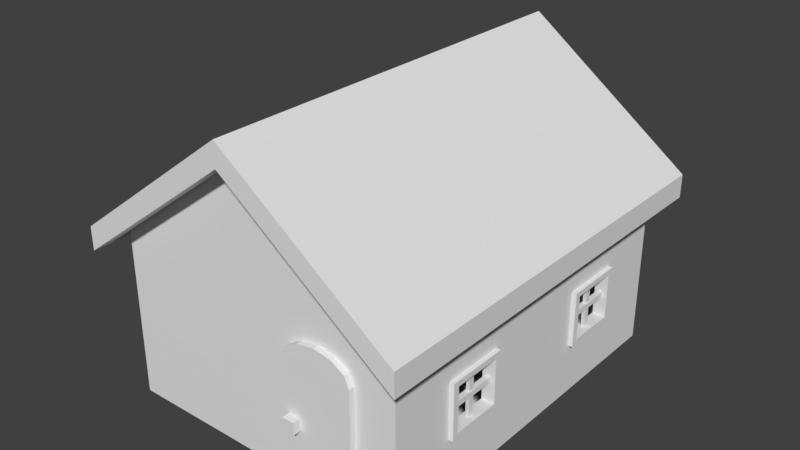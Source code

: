 # Source: School.blend  (saved by Blender 2.79.0; exported with 4.5.12 LTS)
import bpy
from mathutils import Matrix  # noqa: F401  (used for matrix-valued properties, if any)

bpy.ops.wm.read_factory_settings(use_empty=True)
scene = bpy.context.scene
scene.name = 'Scene'

# ---- collections
col_collection_1 = bpy.data.collections.new('Collection 1'); scene.collection.children.link(col_collection_1)
col_collection_2 = bpy.data.collections.new('Collection 2'); scene.collection.children.link(col_collection_2)
col_collection_11 = bpy.data.collections.new('Collection 11'); scene.collection.children.link(col_collection_11)

# ---- node groups
ng_auto_smooth = bpy.data.node_groups.new('Auto Smooth', 'GeometryNodeTree')
_s = ng_auto_smooth.interface.new_socket(name='Geometry', in_out='OUTPUT', socket_type='NodeSocketGeometry')
_s = ng_auto_smooth.interface.new_socket(name='Geometry', in_out='INPUT', socket_type='NodeSocketGeometry')
_s = ng_auto_smooth.interface.new_socket(name='Angle', in_out='INPUT', socket_type='NodeSocketFloat')
_s.subtype = 'ANGLE'
_s.min_value = 0.0
_s.max_value = 3.142
ng_auto_smooth.is_modifier = True
_N = ng_auto_smooth.nodes; _L = ng_auto_smooth.links
n0 = _N.new('NodeGroupOutput'); n0.name = 'Group Output'; n0.location = (480, -100)
n1 = _N.new('NodeGroupInput'); n1.name = 'Group Input'; n1.location = (-420, -300)
n2 = _N.new('NodeGroupInput'); n2.name = 'Group Input.001'; n2.location = (-60, -100)
n3 = _N.new('GeometryNodeSetShadeSmooth'); n3.name = 'Set Shade Smooth'; n3.location = (120, -100)
n3.domain = 'EDGE'
n4 = _N.new('GeometryNodeSetShadeSmooth'); n4.name = 'Set Shade Smooth.001'; n4.location = (300, -100)
n5 = _N.new('GeometryNodeInputMeshEdgeAngle'); n5.name = 'Edge Angle'; n5.location = (-420, -220)
n6 = _N.new('GeometryNodeInputEdgeSmooth'); n6.name = 'Is Edge Smooth'; n6.location = (-60, -160)
n7 = _N.new('GeometryNodeInputShadeSmooth'); n7.name = 'Is Face Smooth'; n7.location = (-240, -340)
n8 = _N.new('FunctionNodeBooleanMath'); n8.name = 'Boolean Math'; n8.location = (-60, -220)
n9 = _N.new('FunctionNodeCompare'); n9.name = 'Compare'; n9.location = (-240, -180)
n9.operation = 'LESS_EQUAL'
_L.new(n5.outputs[0], n9.inputs[0])
_L.new(n4.outputs[0], n0.inputs[0])
_L.new(n1.outputs[1], n9.inputs[1])
_L.new(n9.outputs[0], n8.inputs[0])
_L.new(n7.outputs[0], n8.inputs[1])
_L.new(n2.outputs[0], n3.inputs[0])
_L.new(n6.outputs[0], n3.inputs[1])
_L.new(n3.outputs[0], n4.inputs[0])
_L.new(n8.outputs[0], n3.inputs[2])
n0.is_active_output = True

# ---- world
world_world = bpy.data.worlds.new('World'); scene.world = world_world
world_world.color = (0.05088, 0.05088, 0.05088)
world_world.use_sun_shadow = False
world_world.sun_shadow_jitter_overblur = 0.0
world_world.cycles.sampling_method = 'MANUAL'

# ---- meshes
me_cube_001 = bpy.data.meshes.new('Cube.001')
me_cube_001.from_pydata([(1.075, 0.4033, 0.7562), (1.075, 0.8376, 0.7562), (1.075, 0.4033, 0.3641), (1.075, 0.8376, 0.3641), (0.9833, 0.4033, 0.7562), (0.9833, 0.8376, 0.7562), (0.9833, 0.4033, 0.3641), (0.9833, 0.8376, 0.3641), (1.075, 0.4459, 0.7178), (1.075, 0.795, 0.7178), (1.075, 0.4459, 0.4025), (1.075, 0.795, 0.4025), (0.9833, 0.4459, 0.7178), (0.9833, 0.795, 0.7178), (0.9833, 0.4459, 0.4025), (0.9833, 0.795, 0.4025), (-1.075, -0.4033, 0.7562), (-1.075, -0.8376, 0.7562), (-1.075, -0.4033, 0.3641), (-1.075, -0.8376, 0.3641), (-0.9833, -0.4033, 0.7562), (-0.9833, -0.8376, 0.7562), (-0.9833, -0.4033, 0.3641), (-0.9833, -0.8376, 0.3641), (-1.075, -0.4459, 0.7178), (-1.075, -0.795, 0.7178), (-1.075, -0.4459, 0.4025), (-1.075, -0.795, 0.4025), (-0.9833, -0.4459, 0.7178), (-0.9833, -0.795, 0.7178), (-0.9833, -0.4459, 0.4025), (-0.9833, -0.795, 0.4025), (1.075, -0.4033, 0.7562), (1.075, -0.8376, 0.7562), (1.075, -0.4033, 0.3641), (1.075, -0.8376, 0.3641), (0.9833, -0.4033, 0.7562), (0.9833, -0.8376, 0.7562), (0.9833, -0.4033, 0.3641), (0.9833, -0.8376, 0.3641), (1.075, -0.4459, 0.7178), (1.075, -0.795, 0.7178), (1.075, -0.4459, 0.4025), (1.075, -0.795, 0.4025), (0.9833, -0.4459, 0.7178), (0.9833, -0.795, 0.7178), (0.9833, -0.4459, 0.4025), (0.9833, -0.795, 0.4025), (-1.075, 0.4033, 0.7562), (-1.075, 0.8376, 0.7562), (-1.075, 0.4033, 0.3641), (-1.075, 0.8376, 0.3641), (-0.9833, 0.4033, 0.7562), (-0.9833, 0.8376, 0.7562), (-0.9833, 0.4033, 0.3641), (-0.9833, 0.8376, 0.3641), (-1.075, 0.4459, 0.7178), (-1.075, 0.795, 0.7178), (-1.075, 0.4459, 0.4025), (-1.075, 0.795, 0.4025), (-0.9833, 0.4459, 0.7178), (-0.9833, 0.795, 0.7178), (-0.9833, 0.4459, 0.4025), (-0.9833, 0.795, 0.4025), (1.035, 0.6021, 0.7448), (1.035, 0.6388, 0.7448), (1.035, 0.6021, 0.3755), (1.035, 0.6388, 0.3755), (1.01, 0.6021, 0.7448), (1.01, 0.6388, 0.7448), (1.01, 0.6021, 0.3755), (1.01, 0.6388, 0.3755), (1.041, 0.4194, 0.5418), (1.041, 0.4194, 0.5785), (1.041, 0.8215, 0.5418), (1.041, 0.8215, 0.5785), (1.004, 0.4194, 0.5418), (1.004, 0.4194, 0.5785), (1.004, 0.8215, 0.5418), (1.004, 0.8215, 0.5785), (-1.035, -0.6021, 0.7448), (-1.035, -0.6388, 0.7448), (-1.035, -0.6021, 0.3755), (-1.035, -0.6388, 0.3755), (-1.01, -0.6021, 0.7448), (-1.01, -0.6388, 0.7448), (-1.01, -0.6021, 0.3755), (-1.01, -0.6388, 0.3755), (-1.041, -0.4194, 0.5418), (-1.041, -0.4194, 0.5785), (-1.041, -0.8215, 0.5418), (-1.041, -0.8215, 0.5785), (-1.004, -0.4194, 0.5418), (-1.004, -0.4194, 0.5785), (-1.004, -0.8215, 0.5418), (-1.004, -0.8215, 0.5785), (1.035, -0.6021, 0.7448), (1.035, -0.6388, 0.7448), (1.035, -0.6021, 0.3755), (1.035, -0.6388, 0.3755), (1.01, -0.6021, 0.7448), (1.01, -0.6388, 0.7448), (1.01, -0.6021, 0.3755), (1.01, -0.6388, 0.3755), (1.041, -0.4194, 0.5418), (1.041, -0.4194, 0.5785), (1.041, -0.8215, 0.5418), (1.041, -0.8215, 0.5785), (1.004, -0.4194, 0.5418), (1.004, -0.4194, 0.5785), (1.004, -0.8215, 0.5418), (1.004, -0.8215, 0.5785), (-1.035, 0.6021, 0.7448), (-1.035, 0.6388, 0.7448), (-1.035, 0.6021, 0.3755), (-1.035, 0.6388, 0.3755), (-1.01, 0.6021, 0.7448), (-1.01, 0.6388, 0.7448), (-1.01, 0.6021, 0.3755), (-1.01, 0.6388, 0.3755), (-1.041, 0.4194, 0.5418), (-1.041, 0.4194, 0.5785), (-1.041, 0.8215, 0.5418), (-1.041, 0.8215, 0.5785), (-1.004, 0.4194, 0.5418), (-1.004, 0.4194, 0.5785), (-1.004, 0.8215, 0.5418), (-1.004, 0.8215, 0.5785)], [], [(3, 7, 5, 1), (1, 5, 4, 0), (0, 4, 6, 2), (3, 2, 6, 7), (11, 9, 13, 15), (9, 8, 12, 13), (8, 10, 14, 12), (11, 15, 14, 10), (4, 5, 13, 12), (3, 1, 9, 11), (1, 0, 8, 9), (6, 4, 12, 14), (6, 14, 15, 7), (0, 2, 10, 8), (3, 11, 10, 2), (5, 7, 15, 13), (19, 23, 21, 17), (17, 21, 20, 16), (16, 20, 22, 18), (19, 18, 22, 23), (27, 25, 29, 31), (25, 24, 28, 29), (24, 26, 30, 28), (27, 31, 30, 26), (20, 21, 29, 28), (19, 17, 25, 27), (17, 16, 24, 25), (22, 20, 28, 30), (22, 30, 31, 23), (16, 18, 26, 24), (19, 27, 26, 18), (21, 23, 31, 29), (35, 33, 37, 39), (33, 32, 36, 37), (32, 34, 38, 36), (35, 39, 38, 34), (43, 47, 45, 41), (41, 45, 44, 40), (40, 44, 46, 42), (43, 42, 46, 47), (36, 44, 45, 37), (35, 43, 41, 33), (33, 41, 40, 32), (38, 46, 44, 36), (38, 39, 47, 46), (32, 40, 42, 34), (35, 34, 42, 43), (37, 45, 47, 39), (51, 49, 53, 55), (49, 48, 52, 53), (48, 50, 54, 52), (51, 55, 54, 50), (59, 63, 61, 57), (57, 61, 60, 56), (56, 60, 62, 58), (59, 58, 62, 63), (52, 60, 61, 53), (51, 59, 57, 49), (49, 57, 56, 48), (54, 62, 60, 52), (54, 55, 63, 62), (48, 56, 58, 50), (51, 50, 58, 59), (53, 61, 63, 55), (64, 66, 67, 65), (70, 68, 69, 71), (66, 64, 68, 70), (71, 69, 65, 67), (72, 74, 75, 73), (78, 76, 77, 79), (74, 72, 76, 78), (79, 77, 73, 75), (80, 82, 83, 81), (86, 84, 85, 87), (82, 80, 84, 86), (87, 85, 81, 83), (88, 90, 91, 89), (94, 92, 93, 95), (90, 88, 92, 94), (95, 93, 89, 91), (96, 97, 99, 98), (102, 103, 101, 100), (98, 102, 100, 96), (103, 99, 97, 101), (104, 105, 107, 106), (110, 111, 109, 108), (106, 110, 108, 104), (111, 107, 105, 109), (112, 113, 115, 114), (118, 119, 117, 116), (114, 118, 116, 112), (119, 115, 113, 117), (120, 121, 123, 122), (126, 127, 125, 124), (122, 126, 124, 120), (127, 123, 121, 125)])
_uv = me_cube_001.uv_layers.new(name='UVMap')
_uv.uv.foreach_set('vector', [-0.6197, -0.229, -0.5459, -0.229, -0.5459, -0.5986, -0.6197, -0.5986, -0.6197, -0.5986, -0.5459, -0.5986, -0.5459, -1.008, -0.6197, -1.008, -0.6197, -1.008, -0.5459, -1.008, -0.5459, -1.378, -0.6197, -1.378, -0.6197, -1.787, -0.6197, -1.378, -0.5459, -1.378, -0.5459, -1.787, -0.432, -0.2652, -0.432, -0.5624, -0.5058, -0.5624, -0.5058, -0.2652, -0.4359, -0.6388, -0.4359, -0.9679, -0.5097, -0.9679, -0.5097, -0.6388, -0.432, -1.044, -0.432, -1.341, -0.5058, -1.341, -0.5058, -1.044, -0.4359, -1.747, -0.5097, -1.747, -0.5097, -1.418, -0.4359, -1.418, -0.5459, -1.008, -0.5459, -0.5986, -0.5097, -0.6388, -0.5097, -0.9679, -0.6197, -0.229, -0.6197, -0.5986, -0.6599, -0.5624, -0.6599, -0.2652, -0.6197, -0.5986, -0.6197, -1.008, -0.656, -0.9679, -0.656, -0.6388, -0.5459, -1.378, -0.5459, -1.008, -0.5058, -1.044, -0.5058, -1.341, -0.5459, -1.378, -0.5097, -1.418, -0.5097, -1.747, -0.5459, -1.787, -0.6197, -1.008, -0.6197, -1.378, -0.6599, -1.341, -0.6599, -1.044, -0.6197, -1.787, -0.656, -1.747, -0.656, -1.418, -0.6197, -1.378, -0.5459, -0.5986, -0.5459, -0.229, -0.5058, -0.2652, -0.5058, -0.5624, -0.6197, -0.229, -0.5459, -0.229, -0.5459, -0.5986, -0.6197, -0.5986, -0.6197, -0.5986, -0.5459, -0.5986, -0.5459, -1.008, -0.6197, -1.008, -0.6197, -1.008, -0.5459, -1.008, -0.5459, -1.378, -0.6197, -1.378, -0.6197, -1.787, -0.6197, -1.378, -0.5459, -1.378, -0.5459, -1.787, -0.432, -0.2652, -0.432, -0.5624, -0.5058, -0.5624, -0.5058, -0.2652, -0.4359, -0.6388, -0.4359, -0.9679, -0.5097, -0.9679, -0.5097, -0.6388, -0.432, -1.044, -0.432, -1.341, -0.5058, -1.341, -0.5058, -1.044, -0.4359, -1.747, -0.5097, -1.747, -0.5097, -1.418, -0.4359, -1.418, -0.5459, -1.008, -0.5459, -0.5986, -0.5097, -0.6388, -0.5097, -0.9679, -0.6197, -0.229, -0.6197, -0.5986, -0.6599, -0.5624, -0.6599, -0.2652, -0.6197, -0.5986, -0.6197, -1.008, -0.656, -0.9679, -0.656, -0.6388, -0.5459, -1.378, -0.5459, -1.008, -0.5058, -1.044, -0.5058, -1.341, -0.5459, -1.378, -0.5097, -1.418, -0.5097, -1.747, -0.5459, -1.787, -0.6197, -1.008, -0.6197, -1.378, -0.6599, -1.341, -0.6599, -1.044, -0.6197, -1.787, -0.656, -1.747, -0.656, -1.418, -0.6197, -1.378, -0.5459, -0.5986, -0.5459, -0.229, -0.5058, -0.2652, -0.5058, -0.5624, -0.6197, -0.229, -0.6197, -0.5986, -0.5459, -0.5986, -0.5459, -0.229, -0.6197, -0.5986, -0.6197, -1.008, -0.5459, -1.008, -0.5459, -0.5986, -0.6197, -1.008, -0.6197, -1.378, -0.5459, -1.378, -0.5459, -1.008, -0.6197, -1.787, -0.5459, -1.787, -0.5459, -1.378, -0.6197, -1.378, -0.432, -0.2652, -0.5058, -0.2652, -0.5058, -0.5624, -0.432, -0.5624, -0.4359, -0.6388, -0.5097, -0.6388, -0.5097, -0.9679, -0.4359, -0.9679, -0.432, -1.044, -0.5058, -1.044, -0.5058, -1.341, -0.432, -1.341, -0.4359, -1.747, -0.4359, -1.418, -0.5097, -1.418, -0.5097, -1.747, -0.5459, -1.008, -0.5097, -0.9679, -0.5097, -0.6388, -0.5459, -0.5986, -0.6197, -0.229, -0.6599, -0.2652, -0.6599, -0.5624, -0.6197, -0.5986, -0.6197, -0.5986, -0.656, -0.6388, -0.656, -0.9679, -0.6197, -1.008, -0.5459, -1.378, -0.5058, -1.341, -0.5058, -1.044, -0.5459, -1.008, -0.5459, -1.378, -0.5459, -1.787, -0.5097, -1.747, -0.5097, -1.418, -0.6197, -1.008, -0.6599, -1.044, -0.6599, -1.341, -0.6197, -1.378, -0.6197, -1.787, -0.6197, -1.378, -0.656, -1.418, -0.656, -1.747, -0.5459, -0.5986, -0.5058, -0.5624, -0.5058, -0.2652, -0.5459, -0.229, -0.6197, -0.229, -0.6197, -0.5986, -0.5459, -0.5986, -0.5459, -0.229, -0.6197, -0.5986, -0.6197, -1.008, -0.5459, -1.008, -0.5459, -0.5986, -0.6197, -1.008, -0.6197, -1.378, -0.5459, -1.378, -0.5459, -1.008, -0.6197, -1.787, -0.5459, -1.787, -0.5459, -1.378, -0.6197, -1.378, -0.432, -0.2652, -0.5058, -0.2652, -0.5058, -0.5624, -0.432, -0.5624, -0.4359, -0.6388, -0.5097, -0.6388, -0.5097, -0.9679, -0.4359, -0.9679, -0.432, -1.044, -0.5058, -1.044, -0.5058, -1.341, -0.432, -1.341, -0.4359, -1.747, -0.4359, -1.418, -0.5097, -1.418, -0.5097, -1.747, -0.5459, -1.008, -0.5097, -0.9679, -0.5097, -0.6388, -0.5459, -0.5986, -0.6197, -0.229, -0.6599, -0.2652, -0.6599, -0.5624, -0.6197, -0.5986, -0.6197, -0.5986, -0.656, -0.6388, -0.656, -0.9679, -0.6197, -1.008, -0.5459, -1.378, -0.5058, -1.341, -0.5058, -1.044, -0.5459, -1.008, -0.5459, -1.378, -0.5459, -1.787, -0.5097, -1.747, -0.5097, -1.418, -0.6197, -1.008, -0.6599, -1.044, -0.6599, -1.341, -0.6197, -1.378, -0.6197, -1.787, -0.6197, -1.378, -0.656, -1.418, -0.656, -1.747, -0.5459, -0.5986, -0.5058, -0.5624, -0.5058, -0.2652, -0.5459, -0.229, 0.01754, -1.297, 0.01754, -0.9081, 0.0562, -0.9081, 0.0562, -1.297, -0.00891, -0.9081, -0.00891, -1.297, -0.04757, -1.297, -0.04757, -0.9081, 0.01754, -0.9081, 0.01754, -1.297, -0.00891, -1.297, -0.00891, -0.9081, 0.08265, -0.9081, 0.08265, -1.297, 0.0562, -1.297, 0.0562, -0.9081, 0.05893, -0.9081, 0.05893, -1.297, 0.02343, -1.297, 0.02343, -0.9081, -0.04757, -1.297, -0.04757, -0.9081, -0.01207, -0.9081, -0.01207, -1.297, 0.05893, -1.297, 0.05893, -0.9081, 0.09443, -0.9081, 0.09443, -1.297, -0.01207, -1.297, -0.01207, -0.9081, 0.02343, -0.9081, 0.02343, -1.297, 0.01754, -1.297, 0.01754, -0.9081, 0.0562, -0.9081, 0.0562, -1.297, -0.00891, -0.9081, -0.00891, -1.297, -0.04757, -1.297, -0.04757, -0.9081, 0.01754, -0.9081, 0.01754, -1.297, -0.00891, -1.297, -0.00891, -0.9081, 0.08265, -0.9081, 0.08265, -1.297, 0.0562, -1.297, 0.0562, -0.9081, 0.05893, -0.9081, 0.05893, -1.297, 0.02343, -1.297, 0.02343, -0.9081, -0.04757, -1.297, -0.04757, -0.9081, -0.01207, -0.9081, -0.01207, -1.297, 0.05893, -1.297, 0.05893, -0.9081, 0.09443, -0.9081, 0.09443, -1.297, -0.01207, -1.297, -0.01207, -0.9081, 0.02343, -0.9081, 0.02343, -1.297, 0.01754, -1.297, 0.0562, -1.297, 0.0562, -0.9081, 0.01754, -0.9081, -0.00891, -0.9081, -0.04757, -0.9081, -0.04757, -1.297, -0.00891, -1.297, 0.01754, -0.9081, -0.00891, -0.9081, -0.00891, -1.297, 0.01754, -1.297, 0.08265, -0.9081, 0.0562, -0.9081, 0.0562, -1.297, 0.08265, -1.297, 0.05893, -0.9081, 0.02343, -0.9081, 0.02343, -1.297, 0.05893, -1.297, -0.04757, -1.297, -0.01207, -1.297, -0.01207, -0.9081, -0.04757, -0.9081, 0.05893, -1.297, 0.09443, -1.297, 0.09443, -0.9081, 0.05893, -0.9081, -0.01207, -1.297, 0.02343, -1.297, 0.02343, -0.9081, -0.01207, -0.9081, 0.01754, -1.297, 0.0562, -1.297, 0.0562, -0.9081, 0.01754, -0.9081, -0.00891, -0.9081, -0.04757, -0.9081, -0.04757, -1.297, -0.00891, -1.297, 0.01754, -0.9081, -0.00891, -0.9081, -0.00891, -1.297, 0.01754, -1.297, 0.08265, -0.9081, 0.0562, -0.9081, 0.0562, -1.297, 0.08265, -1.297, 0.05893, -0.9081, 0.02343, -0.9081, 0.02343, -1.297, 0.05893, -1.297, -0.04757, -1.297, -0.01207, -1.297, -0.01207, -0.9081, -0.04757, -0.9081, 0.05893, -1.297, 0.09443, -1.297, 0.09443, -0.9081, 0.05893, -0.9081, -0.01207, -1.297, 0.02343, -1.297, 0.02343, -0.9081, -0.01207, -0.9081])
_uv.active_render = True
_uv = me_cube_001.uv_layers.new(name='Good UV Map')
_uv.uv.foreach_set('vector', [0.01556, 0.6146, 0.02611, 0.6146, 0.02611, 0.5617, 0.01556, 0.5617, 0.01556, 0.5617, 0.02611, 0.5617, 0.02611, 0.5032, 0.01556, 0.5032, 0.01556, 0.5032, 0.02611, 0.5032, 0.02611, 0.4503, 0.01556, 0.4503, 0.01556, 0.3918, 0.01556, 0.4503, 0.02611, 0.4503, 0.02611, 0.3918, 0.0424, 0.6094, 0.0424, 0.5669, 0.03185, 0.5669, 0.03185, 0.6094, 0.04184, 0.556, 0.04184, 0.5089, 0.03129, 0.5089, 0.03129, 0.556, 0.0424, 0.498, 0.0424, 0.4555, 0.03185, 0.4555, 0.03185, 0.498, 0.04184, 0.3975, 0.03129, 0.3975, 0.03129, 0.4446, 0.04184, 0.4446, 0.02611, 0.5032, 0.02611, 0.5617, 0.03129, 0.556, 0.03129, 0.5089, 0.01556, 0.6146, 0.01556, 0.5617, 0.00982, 0.5669, 0.00982, 0.6094, 0.01556, 0.5617, 0.01556, 0.5032, 0.01038, 0.5089, 0.01038, 0.556, 0.02611, 0.4503, 0.02611, 0.5032, 0.03185, 0.498, 0.03185, 0.4555, 0.02611, 0.4503, 0.03129, 0.4446, 0.03129, 0.3975, 0.02611, 0.3918, 0.01556, 0.5032, 0.01556, 0.4503, 0.00982, 0.4555, 0.00982, 0.498, 0.01556, 0.3918, 0.01038, 0.3975, 0.01038, 0.4446, 0.01556, 0.4503, 0.02611, 0.5617, 0.02611, 0.6146, 0.03185, 0.6094, 0.03185, 0.5669, 0.01556, 0.6146, 0.02611, 0.6146, 0.02611, 0.5617, 0.01556, 0.5617, 0.01556, 0.5617, 0.02611, 0.5617, 0.02611, 0.5032, 0.01556, 0.5032, 0.01556, 0.5032, 0.02611, 0.5032, 0.02611, 0.4503, 0.01556, 0.4503, 0.01556, 0.3918, 0.01556, 0.4503, 0.02611, 0.4503, 0.02611, 0.3918, 0.0424, 0.6094, 0.0424, 0.5669, 0.03185, 0.5669, 0.03185, 0.6094, 0.04184, 0.556, 0.04184, 0.5089, 0.03129, 0.5089, 0.03129, 0.556, 0.0424, 0.498, 0.0424, 0.4555, 0.03185, 0.4555, 0.03185, 0.498, 0.04184, 0.3975, 0.03129, 0.3975, 0.03129, 0.4446, 0.04184, 0.4446, 0.02611, 0.5032, 0.02611, 0.5617, 0.03129, 0.556, 0.03129, 0.5089, 0.01556, 0.6146, 0.01556, 0.5617, 0.00982, 0.5669, 0.00982, 0.6094, 0.01556, 0.5617, 0.01556, 0.5032, 0.01038, 0.5089, 0.01038, 0.556, 0.02611, 0.4503, 0.02611, 0.5032, 0.03185, 0.498, 0.03185, 0.4555, 0.02611, 0.4503, 0.03129, 0.4446, 0.03129, 0.3975, 0.02611, 0.3918, 0.01556, 0.5032, 0.01556, 0.4503, 0.00982, 0.4555, 0.00982, 0.498, 0.01556, 0.3918, 0.01038, 0.3975, 0.01038, 0.4446, 0.01556, 0.4503, 0.02611, 0.5617, 0.02611, 0.6146, 0.03185, 0.6094, 0.03185, 0.5669, 0.01556, 0.6146, 0.01556, 0.5617, 0.02611, 0.5617, 0.02611, 0.6146, 0.01556, 0.5617, 0.01556, 0.5032, 0.02611, 0.5032, 0.02611, 0.5617, 0.01556, 0.5032, 0.01556, 0.4503, 0.02611, 0.4503, 0.02611, 0.5032, 0.01556, 0.3918, 0.02611, 0.3918, 0.02611, 0.4503, 0.01556, 0.4503, 0.0424, 0.6094, 0.03185, 0.6094, 0.03185, 0.5669, 0.0424, 0.5669, 0.04184, 0.556, 0.03129, 0.556, 0.03129, 0.5089, 0.04184, 0.5089, 0.0424, 0.498, 0.03185, 0.498, 0.03185, 0.4555, 0.0424, 0.4555, 0.04184, 0.3975, 0.04184, 0.4446, 0.03129, 0.4446, 0.03129, 0.3975, 0.02611, 0.5032, 0.03129, 0.5089, 0.03129, 0.556, 0.02611, 0.5617, 0.01556, 0.6146, 0.00982, 0.6094, 0.00982, 0.5669, 0.01556, 0.5617, 0.01556, 0.5617, 0.01038, 0.556, 0.01038, 0.5089, 0.01556, 0.5032, 0.02611, 0.4503, 0.03185, 0.4555, 0.03185, 0.498, 0.02611, 0.5032, 0.02611, 0.4503, 0.02611, 0.3918, 0.03129, 0.3975, 0.03129, 0.4446, 0.01556, 0.5032, 0.00982, 0.498, 0.00982, 0.4555, 0.01556, 0.4503, 0.01556, 0.3918, 0.01556, 0.4503, 0.01038, 0.4446, 0.01038, 0.3975, 0.02611, 0.5617, 0.03185, 0.5669, 0.03185, 0.6094, 0.02611, 0.6146, 0.01556, 0.6146, 0.01556, 0.5617, 0.02611, 0.5617, 0.02611, 0.6146, 0.01556, 0.5617, 0.01556, 0.5032, 0.02611, 0.5032, 0.02611, 0.5617, 0.01556, 0.5032, 0.01556, 0.4503, 0.02611, 0.4503, 0.02611, 0.5032, 0.01556, 0.3918, 0.02611, 0.3918, 0.02611, 0.4503, 0.01556, 0.4503, 0.0424, 0.6094, 0.03185, 0.6094, 0.03185, 0.5669, 0.0424, 0.5669, 0.04184, 0.556, 0.03129, 0.556, 0.03129, 0.5089, 0.04184, 0.5089, 0.0424, 0.498, 0.03185, 0.498, 0.03185, 0.4555, 0.0424, 0.4555, 0.04184, 0.3975, 0.04184, 0.4446, 0.03129, 0.4446, 0.03129, 0.3975, 0.02611, 0.5032, 0.03129, 0.5089, 0.03129, 0.556, 0.02611, 0.5617, 0.01556, 0.6146, 0.00982, 0.6094, 0.00982, 0.5669, 0.01556, 0.5617, 0.01556, 0.5617, 0.01038, 0.556, 0.01038, 0.5089, 0.01556, 0.5032, 0.02611, 0.4503, 0.03185, 0.4555, 0.03185, 0.498, 0.02611, 0.5032, 0.02611, 0.4503, 0.02611, 0.3918, 0.03129, 0.3975, 0.03129, 0.4446, 0.01556, 0.5032, 0.00982, 0.498, 0.00982, 0.4555, 0.01556, 0.4503, 0.01556, 0.3918, 0.01556, 0.4503, 0.01038, 0.4446, 0.01038, 0.3975, 0.02611, 0.5617, 0.03185, 0.5669, 0.03185, 0.6094, 0.02611, 0.6146, 0.07956, 0.4649, 0.07956, 0.6147, 0.09445, 0.6147, 0.09445, 0.4649, 0.06937, 0.6147, 0.06937, 0.4649, 0.05448, 0.4649, 0.05448, 0.6147, 0.07956, 0.6147, 0.07956, 0.4649, 0.06937, 0.4649, 0.06937, 0.6147, 0.1046, 0.6147, 0.1046, 0.4649, 0.09445, 0.4649, 0.09445, 0.6147, 0.0955, 0.6147, 0.0955, 0.4649, 0.08183, 0.4649, 0.08183, 0.6147, 0.05448, 0.4649, 0.05448, 0.6147, 0.06815, 0.6147, 0.06815, 0.4649, 0.0955, 0.4649, 0.0955, 0.6147, 0.1092, 0.6147, 0.1092, 0.4649, 0.06815, 0.4649, 0.06815, 0.6147, 0.08183, 0.6147, 0.08183, 0.4649, 0.07956, 0.4649, 0.07956, 0.6147, 0.09445, 0.6147, 0.09445, 0.4649, 0.06937, 0.6147, 0.06937, 0.4649, 0.05448, 0.4649, 0.05448, 0.6147, 0.07956, 0.6147, 0.07956, 0.4649, 0.06937, 0.4649, 0.06937, 0.6147, 0.1046, 0.6147, 0.1046, 0.4649, 0.09445, 0.4649, 0.09445, 0.6147, 0.0955, 0.6147, 0.0955, 0.4649, 0.08183, 0.4649, 0.08183, 0.6147, 0.05448, 0.4649, 0.05448, 0.6147, 0.06815, 0.6147, 0.06815, 0.4649, 0.0955, 0.4649, 0.0955, 0.6147, 0.1092, 0.6147, 0.1092, 0.4649, 0.06815, 0.4649, 0.06815, 0.6147, 0.08183, 0.6147, 0.08183, 0.4649, 0.07956, 0.4649, 0.09445, 0.4649, 0.09445, 0.6147, 0.07956, 0.6147, 0.06937, 0.6147, 0.05448, 0.6147, 0.05448, 0.4649, 0.06937, 0.4649, 0.07956, 0.6147, 0.06937, 0.6147, 0.06937, 0.4649, 0.07956, 0.4649, 0.1046, 0.6147, 0.09445, 0.6147, 0.09445, 0.4649, 0.1046, 0.4649, 0.0955, 0.6147, 0.08183, 0.6147, 0.08183, 0.4649, 0.0955, 0.4649, 0.05448, 0.4649, 0.06815, 0.4649, 0.06815, 0.6147, 0.05448, 0.6147, 0.0955, 0.4649, 0.1092, 0.4649, 0.1092, 0.6147, 0.0955, 0.6147, 0.06815, 0.4649, 0.08183, 0.4649, 0.08183, 0.6147, 0.06815, 0.6147, 0.07956, 0.4649, 0.09445, 0.4649, 0.09445, 0.6147, 0.07956, 0.6147, 0.06937, 0.6147, 0.05448, 0.6147, 0.05448, 0.4649, 0.06937, 0.4649, 0.07956, 0.6147, 0.06937, 0.6147, 0.06937, 0.4649, 0.07956, 0.4649, 0.1046, 0.6147, 0.09445, 0.6147, 0.09445, 0.4649, 0.1046, 0.4649, 0.0955, 0.6147, 0.08183, 0.6147, 0.08183, 0.4649, 0.0955, 0.4649, 0.05448, 0.4649, 0.06815, 0.4649, 0.06815, 0.6147, 0.05448, 0.6147, 0.0955, 0.4649, 0.1092, 0.4649, 0.1092, 0.6147, 0.0955, 0.6147, 0.06815, 0.4649, 0.08183, 0.4649, 0.08183, 0.6147, 0.06815, 0.6147])
me_cube_001.use_remesh_preserve_volume = False
me_cube_001.use_remesh_preserve_attributes = False
me_cube_001.use_mirror_vertex_groups = False
me_cube_001.update()
me_cube_002 = bpy.data.meshes.new('Cube.002')
me_cube_002.from_pydata([(-1.0, -1.241, 1.12), (-1.0, 1.241, 1.12), (1.0, -1.241, 1.12), (1.0, 1.241, 1.12), (-1.0, -1.241, 0.0), (-1.0, 1.241, 0.0), (1.0, 1.241, 0.0), (1.0, -1.241, 0.0), (0.0, 1.241, 1.862), (0.0, -1.241, 1.862), (0.0, -1.241, 0.0), (0.0, 1.241, 0.0), (0.0, -1.241, 1.12), (0.0, 1.241, 1.12), (0.7052, -1.241, 0.1253), (0.2948, -1.241, 0.1253), (0.2948, -1.241, 0.7823), (0.7052, -1.241, 0.7823), (-1.0, 0.0, 1.12), (1.0, 0.0, 1.12), (1.0, 0.0, 0.0), (-1.0, 0.0, 0.0), (0.0, 0.0, 0.0), (1.0, 0.8376, 0.7562), (1.0, 0.8376, 0.3641), (1.0, 0.4033, 0.7562), (1.0, 0.4033, 0.3641), (1.0, -0.4033, 0.7562), (1.0, -0.8376, 0.7562), (1.0, -0.4033, 0.3641), (1.0, -0.8376, 0.3641), (-1.0, -0.8376, 0.3641), (-1.0, -0.8376, 0.7562), (-1.0, -0.4033, 0.7562), (-1.0, -0.4033, 0.3641), (-1.0, 0.4033, 0.7562), (-1.0, 0.8376, 0.7562), (-1.0, 0.4033, 0.3641), (-1.0, 0.8376, 0.3641)], [], [(13, 3, 8), (12, 0, 9), (22, 11, 5, 21), (20, 6, 11, 22), (2, 12, 9), (1, 13, 8), (5, 11, 13, 1), (7, 10, 15, 14), (10, 4, 0, 12), (2, 19, 27, 28), (11, 6, 3, 13), (18, 21, 37, 35), (2, 7, 14, 17), (10, 12, 16, 15), (12, 2, 17, 16), (0, 4, 31, 32), (19, 3, 23, 25), (7, 20, 22, 10), (10, 22, 21, 4), (3, 6, 24, 23), (6, 20, 26, 24), (20, 19, 25, 26), (7, 2, 28, 30), (20, 7, 30, 29), (19, 20, 29, 27), (21, 18, 33, 34), (18, 0, 32, 33), (4, 21, 34, 31), (1, 18, 35, 36), (21, 5, 38, 37), (5, 1, 36, 38)])
_uv = me_cube_002.uv_layers.new(name='UVMap')
_uv.uv.foreach_set('vector', [0.3181, 0.3401, 0.5966, 0.3401, 0.3181, 0.5467, 0.3181, 0.3401, 0.0395, 0.3401, 0.3181, 0.5467, 0.3302, 0.1851, 0.07657, 0.1851, 0.07657, 0.02256, 0.3302, 0.02256, 0.3302, 0.3477, 0.07657, 0.3477, 0.07657, 0.1851, 0.3302, 0.1851, 0.5966, 0.3401, 0.3181, 0.3401, 0.3181, 0.5467, 0.0395, 0.3401, 0.3181, 0.3401, 0.3181, 0.5467, 0.0395, 0.02801, 0.3181, 0.02801, 0.3181, 0.3401, 0.0395, 0.3401, 0.5966, 0.02801, 0.3181, 0.02801, 0.4002, 0.06291, 0.5145, 0.06291, 0.3181, 0.02801, 0.0395, 0.02801, 0.0395, 0.3401, 0.3181, 0.3401, 0.01843, 0.9766, 0.39, 0.9766, 0.2693, 0.8676, 0.1392, 0.8676, 0.3181, 0.02801, 0.5966, 0.02801, 0.5966, 0.3401, 0.3181, 0.3401, 0.39, 0.9766, 0.39, 0.6411, 0.5108, 0.7502, 0.5108, 0.8676, -4.772, 0.08493, -4.772, -0.9401, -4.533, -0.8599, -4.533, -0.1898, 0.3181, 0.02801, 0.3181, 0.3401, 0.4002, 0.2459, 0.4002, 0.06291, 0.3181, 0.3401, 0.5966, 0.3401, 0.5145, 0.2459, 0.4002, 0.2459, 0.01843, 0.9766, 0.01843, 0.6411, 0.1392, 0.7502, 0.1392, 0.8676, 0.39, 0.9766, 0.7616, 0.9766, 0.6408, 0.8676, 0.5108, 0.8676, 0.5838, 0.3477, 0.3302, 0.3477, 0.3302, 0.1851, 0.5838, 0.1851, 0.5838, 0.1851, 0.3302, 0.1851, 0.3302, 0.02256, 0.5838, 0.02256, 0.7616, 0.9766, 0.7616, 0.6411, 0.6408, 0.7502, 0.6408, 0.8676, 0.7616, 0.6411, 0.39, 0.6411, 0.5108, 0.7502, 0.6408, 0.7502, 0.39, 0.6411, 0.39, 0.9766, 0.5108, 0.8676, 0.5108, 0.7502, 0.01843, 0.6411, 0.01843, 0.9766, 0.1392, 0.8676, 0.1392, 0.7502, 0.39, 0.6411, 0.01843, 0.6411, 0.1392, 0.7502, 0.2693, 0.7502, 0.39, 0.9766, 0.39, 0.6411, 0.2693, 0.7502, 0.2693, 0.8676, 0.39, 0.6411, 0.39, 0.9766, 0.2693, 0.8676, 0.2693, 0.7502, 0.39, 0.9766, 0.01843, 0.9766, 0.1392, 0.8676, 0.2693, 0.8676, 0.01843, 0.6411, 0.39, 0.6411, 0.2693, 0.7502, 0.1392, 0.7502, 0.7616, 0.9766, 0.39, 0.9766, 0.5108, 0.8676, 0.6408, 0.8676, 0.39, 0.6411, 0.7616, 0.6411, 0.6408, 0.7502, 0.5108, 0.7502, 0.7616, 0.6411, 0.7616, 0.9766, 0.6408, 0.8676, 0.6408, 0.7502])
_uv.active_render = True
_uv = me_cube_002.uv_layers.new(name='Good UV Map')
_uv.uv.foreach_set('vector', [0.3181, 0.3401, 0.5966, 0.3401, 0.3181, 0.5467, 0.3181, 0.3401, 0.0395, 0.3401, 0.3181, 0.5467, 0.3302, 0.1851, 0.07657, 0.1851, 0.07657, 0.02256, 0.3302, 0.02256, 0.3302, 0.3477, 0.07657, 0.3477, 0.07657, 0.1851, 0.3302, 0.1851, 0.5966, 0.3401, 0.3181, 0.3401, 0.3181, 0.5467, 0.0395, 0.3401, 0.3181, 0.3401, 0.3181, 0.5467, 0.0395, 0.02801, 0.3181, 0.02801, 0.3181, 0.3401, 0.0395, 0.3401, 0.5966, 0.02801, 0.3181, 0.02801, 0.4002, 0.06291, 0.5145, 0.06291, 0.3181, 0.02801, 0.0395, 0.02801, 0.0395, 0.3401, 0.3181, 0.3401, 0.01843, 0.9766, 0.39, 0.9766, 0.2693, 0.8676, 0.1392, 0.8676, 0.3181, 0.02801, 0.5966, 0.02801, 0.5966, 0.3401, 0.3181, 0.3401, 0.39, 0.9766, 0.39, 0.6411, 0.5108, 0.7502, 0.5108, 0.8676, -4.772, 0.08493, -4.772, -0.9401, -4.533, -0.8599, -4.533, -0.1898, 0.3181, 0.02801, 0.3181, 0.3401, 0.4002, 0.2459, 0.4002, 0.06291, 0.3181, 0.3401, 0.5966, 0.3401, 0.5145, 0.2459, 0.4002, 0.2459, 0.01843, 0.9766, 0.01843, 0.6411, 0.1392, 0.7502, 0.1392, 0.8676, 0.39, 0.9766, 0.7616, 0.9766, 0.6408, 0.8676, 0.5108, 0.8676, 0.5838, 0.3477, 0.3302, 0.3477, 0.3302, 0.1851, 0.5838, 0.1851, 0.5838, 0.1851, 0.3302, 0.1851, 0.3302, 0.02256, 0.5838, 0.02256, 0.7616, 0.9766, 0.7616, 0.6411, 0.6408, 0.7502, 0.6408, 0.8676, 0.7616, 0.6411, 0.39, 0.6411, 0.5108, 0.7502, 0.6408, 0.7502, 0.39, 0.6411, 0.39, 0.9766, 0.5108, 0.8676, 0.5108, 0.7502, 0.01843, 0.6411, 0.01843, 0.9766, 0.1392, 0.8676, 0.1392, 0.7502, 0.39, 0.6411, 0.01843, 0.6411, 0.1392, 0.7502, 0.2693, 0.7502, 0.39, 0.9766, 0.39, 0.6411, 0.2693, 0.7502, 0.2693, 0.8676, 0.39, 0.6411, 0.39, 0.9766, 0.2693, 0.8676, 0.2693, 0.7502, 0.39, 0.9766, 0.01843, 0.9766, 0.1392, 0.8676, 0.2693, 0.8676, 0.01843, 0.6411, 0.39, 0.6411, 0.2693, 0.7502, 0.1392, 0.7502, 0.7616, 0.9766, 0.39, 0.9766, 0.5108, 0.8676, 0.6408, 0.8676, 0.39, 0.6411, 0.7616, 0.6411, 0.6408, 0.7502, 0.5108, 0.7502, 0.7616, 0.6411, 0.7616, 0.9766, 0.6408, 0.8676, 0.6408, 0.7502])
me_cube_002.use_remesh_preserve_volume = False
me_cube_002.use_remesh_preserve_attributes = False
me_cube_002.use_mirror_vertex_groups = False
me_cube_002.update()
me_cube_000 = bpy.data.meshes.new('Cube.000')
me_cube_000.from_pydata([(-0.002782, 0.2468, 0.464), (0.03556, 0.3657, 0.4438), (0.06362, 0.4526, 0.3884), (0.07389, 0.4845, 0.3129), (-0.07946, 0.009184, -0.464), (0.07389, 0.4845, -0.464), (-0.07946, 0.009184, 0.3129), (-0.06918, 0.04102, 0.3884), (-0.04112, 0.128, 0.4438), (0.164, 0.3243, 0.4438), (0.1256, 0.2055, 0.464), (0.192, 0.4113, 0.3884), (0.2023, 0.4432, 0.3129), (0.04897, -0.03214, 0.3129), (0.04897, -0.03214, -0.464), (0.2023, 0.4432, -0.464), (0.05924, -0.0003045, 0.3884), (0.08731, 0.08668, 0.4438), (0.006904, 0.4634, -0.1338), (0.006904, 0.4634, -0.04833), (0.2437, 0.3871, -0.1338), (0.2437, 0.3871, -0.04833), (-0.01933, 0.3821, -0.1338), (-0.01933, 0.3821, -0.04833), (0.2175, 0.3058, -0.1338), (0.2175, 0.3058, -0.04833)], [], [(6, 3, 5, 4), (7, 2, 3, 6), (8, 1, 2, 7), (8, 0, 1), (13, 14, 15, 12), (16, 13, 12, 11), (17, 16, 11, 9), (17, 9, 10), (4, 5, 15, 14), (2, 1, 9, 11), (8, 7, 16, 17), (6, 4, 14, 13), (3, 2, 11, 12), (0, 8, 17, 10), (5, 3, 12, 15), (1, 0, 10, 9), (7, 6, 13, 16), (18, 19, 21, 20), (20, 21, 25, 24), (24, 25, 23, 22), (22, 23, 19, 18), (20, 24, 22, 18), (25, 21, 19, 23)])
_uv = me_cube_000.uv_layers.new(name='UVMap')
_uv.uv.foreach_set('vector', [0.4186, 2.637, -0.1858, 2.637, -0.1858, 1.697, 0.4186, 1.697, 0.3781, 2.728, -0.1453, 2.728, -0.1858, 2.637, 0.4186, 2.637, 0.2675, 2.795, -0.03469, 2.795, -0.1453, 2.728, 0.3781, 2.728, 0.2675, 2.795, 0.1164, 2.82, -0.03469, 2.795, 0.5069, 2.637, 0.5069, 1.697, 1.111, 1.697, 1.111, 2.637, 0.5474, 2.728, 0.5069, 2.637, 1.111, 2.637, 1.071, 2.728, 0.658, 2.795, 0.5474, 2.728, 1.071, 2.728, 0.9602, 2.795, 0.658, 2.795, 0.9602, 2.795, 0.8091, 2.82, -0.3633, 2.301, -0.3633, 1.697, -0.275, 1.697, -0.275, 2.301, -0.1862, 2.737, -0.1862, 2.866, -0.2746, 2.866, -0.2746, 2.737, -0.1862, 3.172, -0.1862, 3.302, -0.2746, 3.302, -0.2746, 3.172, 0.4186, 2.637, 0.4186, 1.697, 0.5069, 1.697, 0.5069, 2.637, -0.1862, 2.637, -0.1862, 2.737, -0.2746, 2.737, -0.2746, 2.637, -0.1862, 3.019, -0.1862, 3.172, -0.2746, 3.172, -0.2746, 3.019, -0.1862, 1.697, -0.1862, 2.637, -0.2746, 2.637, -0.2746, 1.697, -0.1862, 2.866, -0.1862, 3.019, -0.2746, 3.019, -0.2746, 2.866, -0.1862, 3.302, -0.1862, 3.402, -0.2746, 3.402, -0.2746, 3.302, 0.868, 1.927, 0.868, 1.875, 0.9818, 1.875, 0.9818, 1.927, 1.034, 1.979, 1.034, 2.031, 0.9817, 2.031, 0.9817, 1.979, 0.9817, 1.979, 0.9817, 2.031, 0.868, 2.031, 0.868, 1.979, 0.868, 1.979, 0.868, 2.031, 0.816, 2.031, 0.816, 1.979, 0.9818, 1.927, 0.9817, 1.979, 0.868, 1.979, 0.868, 1.927, 0.9818, 1.823, 0.9818, 1.875, 0.868, 1.875, 0.868, 1.823])
_uv.active_render = True
_uv = me_cube_000.uv_layers.new(name='Good UV Map')
_uv.uv.foreach_set('vector', [0.9547, 0.9186, 0.7925, 0.9186, 0.7925, 0.6663, 0.9547, 0.6663, 0.9438, 0.9432, 0.8033, 0.9432, 0.7925, 0.9186, 0.9547, 0.9186, 0.9141, 0.9611, 0.833, 0.9611, 0.8033, 0.9432, 0.9438, 0.9432, 0.9141, 0.9611, 0.8736, 0.9677, 0.833, 0.9611, 0.7925, 0.9186, 0.7925, 0.6663, 0.9547, 0.6663, 0.9547, 0.9186, 0.8033, 0.9432, 0.7925, 0.9186, 0.9547, 0.9186, 0.9438, 0.9432, 0.833, 0.9611, 0.8033, 0.9432, 0.9438, 0.9432, 0.9141, 0.9611, 0.833, 0.9611, 0.9141, 0.9611, 0.8736, 0.9677, 0.4901, 0.5682, 0.5997, 0.5682, 0.5997, 0.5842, 0.4901, 0.5842, 0.411, 0.6003, 0.3876, 0.6003, 0.3876, 0.5843, 0.411, 0.5843, 0.332, 0.6003, 0.3086, 0.6003, 0.3086, 0.5843, 0.332, 0.5843, 0.9547, 0.9186, 0.9547, 0.6663, 0.9784, 0.6663, 0.9784, 0.9186, 0.4291, 0.6003, 0.411, 0.6003, 0.411, 0.5843, 0.4291, 0.5843, 0.3598, 0.6003, 0.332, 0.6003, 0.332, 0.5843, 0.3598, 0.5843, 0.5997, 0.6003, 0.4291, 0.6003, 0.4291, 0.5843, 0.5997, 0.5843, 0.3876, 0.6003, 0.3598, 0.6003, 0.3598, 0.5843, 0.3876, 0.5843, 0.3086, 0.6003, 0.2904, 0.6003, 0.2904, 0.5843, 0.3086, 0.5843, 0.144, 0.5611, 0.1441, 0.5365, 0.198, 0.5365, 0.198, 0.5611, 0.2226, 0.5858, 0.2226, 0.6104, 0.1979, 0.6104, 0.1979, 0.5858, 0.1979, 0.5858, 0.1979, 0.6104, 0.144, 0.6104, 0.144, 0.5858, 0.144, 0.5858, 0.144, 0.6104, 0.1194, 0.6104, 0.1194, 0.5858, 0.198, 0.5611, 0.1979, 0.5858, 0.144, 0.5858, 0.144, 0.5611, 0.198, 0.5118, 0.198, 0.5365, 0.1441, 0.5365, 0.1441, 0.5118])
me_cube_000.use_remesh_preserve_volume = False
me_cube_000.use_remesh_preserve_attributes = False
me_cube_000.use_mirror_vertex_groups = False
me_cube_000.update()
me_cube_003 = bpy.data.meshes.new('Cube.003')
me_cube_003.from_pydata([(-0.6377, 1.188, 0.327), (-0.6377, 1.188, 0.9675), (-0.6377, 1.231, 0.327), (-0.6377, 1.231, 0.9675), (0.6377, 1.188, 0.327), (0.6377, 1.188, 0.9675), (0.6377, 1.231, 0.327), (0.6377, 1.231, 0.9675), (-0.6076, 1.188, 0.3556), (-0.6076, 1.188, 0.9389), (0.6076, 1.188, 0.9389), (0.6076, 1.188, 0.3556), (-0.6076, 1.206, 0.3556), (-0.6076, 1.206, 0.9389), (0.6076, 1.206, 0.9389), (0.6076, 1.206, 0.3556)], [], [(0, 1, 3, 2), (6, 7, 5, 4), (5, 1, 9, 10), (2, 6, 4, 0), (7, 3, 1, 5), (10, 9, 13, 14), (4, 5, 10, 11), (1, 0, 8, 9), (0, 4, 11, 8), (15, 14, 13, 12), (11, 10, 14, 15), (8, 11, 15, 12), (9, 8, 12, 13)])
_uv = me_cube_003.uv_layers.new(name='UVMap')
_uv.uv.foreach_set('vector', [0.8704, 0.2605, 0.8704, 0.8475, 0.8576, 0.8475, 0.8576, 0.2605, 0.8704, 0.2552, 0.8704, 0.8421, 0.8576, 0.8421, 0.8576, 0.2552, 0.1352, 0.2255, 0.1352, 0.8503, 0.1191, 0.8356, 0.1191, 0.2402, 0.2336, 0.8868, 0.755, 0.8868, 0.755, 0.9234, 0.2336, 0.9234, 0.1352, 0.2255, 0.1352, 0.8503, 0.1191, 0.8503, 0.1191, 0.2255, 0.1191, 0.8503, 0.1191, 0.2255, 0.1352, 0.2255, 0.1352, 0.8503, 0.8704, 0.252, 0.8704, 0.8389, 0.8576, 0.8127, 0.8576, 0.2782, 0.8576, 0.8411, 0.8576, 0.2541, 0.8704, 0.2803, 0.8704, 0.8148, 0.1352, 0.2255, 0.1352, 0.8503, 0.1191, 0.8356, 0.1191, 0.2402, 0.853, 0.225, 0.853, 0.8808, 0.1384, 0.8808, 0.1384, 0.225, 0.8704, 0.2691, 0.8704, 0.8036, 0.8576, 0.8036, 0.8576, 0.2691, 0.1352, 0.2255, 0.1352, 0.8503, 0.1191, 0.8503, 0.1191, 0.2255, 0.8576, 0.8025, 0.8576, 0.268, 0.8704, 0.268, 0.8704, 0.8025])
me_cube_003.use_remesh_preserve_volume = False
me_cube_003.use_remesh_preserve_attributes = False
me_cube_003.use_mirror_vertex_groups = False
me_cube_003.update()
me_cube_017 = bpy.data.meshes.new('Cube.017')
me_cube_017.from_pydata([(-1.044, -1.295, 1.169), (-1.044, 1.295, 1.169), (1.044, 1.295, 1.169), (-1.044, -1.295, 0.0), (-1.044, 1.295, 0.0), (1.044, 1.295, 0.0), (1.044, -1.295, 0.0), (0.0, 1.295, 1.943), (0.0, -1.295, 1.943), (0.0, -1.295, 0.0), (0.0, 1.295, 0.0), (0.0, -1.295, 1.169), (0.0, 1.295, 1.169), (0.736, -1.295, 0.1308), (0.3077, -1.295, 0.1308), (0.3077, -1.295, 0.8165), (0.736, -1.295, 0.8165), (-1.044, 0.0, 1.169), (1.044, 0.0, 1.169), (1.044, 0.0, 0.0), (-1.044, 0.0, 0.0), (1.044, 0.8193, 0.7346), (1.044, 0.8193, 0.38), (1.044, 0.4209, 0.7346), (1.044, 0.4209, 0.38), (1.044, -0.4209, 0.7346), (1.044, -0.8193, 0.7346), (1.044, -0.4209, 0.38), (1.044, -0.8193, 0.38), (-1.044, -0.8193, 0.38), (-1.044, -0.8193, 0.7346), (-1.044, -0.4209, 0.7346), (-1.044, -0.4209, 0.38), (-1.044, 0.4209, 0.7346), (-1.044, 0.8193, 0.7346), (-1.044, 0.4209, 0.38), (-1.044, 0.8193, 0.38), (1.185, -1.471, 1.056), (1.044, -1.295, 1.169), (-1.185, -1.471, 1.056), (-1.185, 1.471, 1.056), (0.0, 1.471, 1.935), (0.0, -1.471, 1.935), (-1.185, 0.0, 1.056), (-1.185, -1.471, 1.22), (-1.185, 1.471, 1.22), (0.0, 1.471, 2.099), (0.0, -1.471, 2.099), (-1.185, 0.0, 1.22), (0.0, 0.0, 2.099), (1.185, 1.471, 1.056), (1.185, 0.0, 1.056), (1.185, -1.471, 1.22), (1.185, 1.471, 1.22), (1.185, 0.0, 1.22)], [], [(12, 7, 2), (11, 8, 0), (38, 8, 11), (1, 7, 12), (4, 1, 12, 10), (6, 13, 14, 9), (9, 11, 0, 3), (38, 26, 25, 18), (10, 12, 2, 5), (17, 33, 35, 20), (38, 16, 13, 6), (9, 14, 15, 11), (11, 15, 16, 38), (0, 30, 29, 3), (18, 23, 21, 2), (2, 21, 22, 5), (5, 22, 24, 19), (19, 24, 23, 18), (6, 28, 26, 38), (19, 27, 28, 6), (18, 25, 27, 19), (20, 32, 31, 17), (17, 31, 30, 0), (3, 29, 32, 20), (1, 34, 33, 17), (20, 35, 36, 4), (4, 36, 34, 1), (53, 46, 49, 54), (47, 52, 54, 49), (41, 46, 53, 50), (50, 53, 54, 51), (17, 0, 39, 43), (0, 8, 42, 39), (1, 17, 43, 40), (37, 52, 47, 42), (7, 1, 40, 41), (43, 39, 44, 48), (39, 42, 47, 44), (40, 43, 48, 45), (51, 54, 52, 37), (41, 40, 45, 46), (7, 41, 50, 2), (2, 50, 51, 18), (47, 49, 48, 44), (45, 48, 49, 46), (38, 37, 42, 8), (18, 51, 37, 38)])
_uv = me_cube_017.uv_layers.new(name='UVMap')
_uv.uv.foreach_set('vector', [0.2433, 0.08494, 0.2433, 0.7636, 1.158, 0.08494, -3.857, 0.08493, -3.857, 0.7636, -2.942, 0.08494, -4.772, 0.08493, -3.857, 0.7636, -3.857, 0.08493, -0.6717, 0.08494, 0.2433, 0.7636, 0.2433, 0.08494, -0.6717, -0.9401, -0.6717, 0.08494, 0.2433, 0.08494, 0.2433, -0.9401, -4.772, -0.9401, -4.533, -0.8599, -4.097, -0.8599, -3.857, -0.9401, -3.857, -0.9401, -3.857, 0.08493, -2.942, 0.08494, -2.942, -0.9401, 3.429, 0.08494, 3.06, -0.2482, 2.663, -0.2482, 2.294, 0.08494, 0.2433, -0.9401, 0.2433, 0.08494, 1.158, 0.08494, 1.158, -0.9401, -1.807, 0.08494, -1.438, -0.2482, -1.438, -0.607, -1.807, -0.9401, -4.772, 0.08493, -4.533, -0.1898, -4.533, -0.8599, -4.772, -0.9401, -3.857, -0.9401, -4.097, -0.8599, -4.097, -0.1898, -3.857, 0.08493, -3.857, 0.08493, -4.097, -0.1898, -4.533, -0.1898, -4.772, 0.08493, -2.942, 0.08494, -2.573, -0.2482, -2.573, -0.607, -2.942, -0.9401, 2.294, 0.08494, 1.925, -0.2482, 1.527, -0.2482, 1.158, 0.08494, 1.158, 0.08494, 1.527, -0.2482, 1.527, -0.607, 1.158, -0.9401, 1.158, -0.9401, 1.527, -0.607, 1.925, -0.607, 2.294, -0.9401, 2.294, -0.9401, 1.925, -0.607, 1.925, -0.2482, 2.294, 0.08494, 3.429, -0.9401, 3.06, -0.607, 3.06, -0.2482, 3.429, 0.08494, 2.294, -0.9401, 2.663, -0.607, 3.06, -0.607, 3.429, -0.9401, 2.294, 0.08494, 2.663, -0.2482, 2.663, -0.607, 2.294, -0.9401, -1.807, -0.9401, -2.176, -0.607, -2.176, -0.2482, -1.807, 0.08494, -1.807, 0.08494, -2.176, -0.2482, -2.573, -0.2482, -2.942, 0.08494, -2.942, -0.9401, -2.573, -0.607, -2.176, -0.607, -1.807, -0.9401, -0.6717, 0.08494, -1.041, -0.2482, -1.438, -0.2482, -1.807, 0.08494, -1.807, -0.9401, -1.438, -0.607, -1.041, -0.607, -0.6717, -0.9401, -0.6717, -0.9401, -1.041, -0.607, -1.041, -0.2482, -0.6717, 0.08494, -0.5567, 0.3319, -0.5567, 1.392, 0.5, 1.392, 0.5, 0.3319, 1.557, 1.392, 1.557, 0.3319, 0.5, 0.3319, 0.5, 1.392, -0.6511, 1.322, -0.5567, 1.392, -0.5567, 0.3319, -0.6511, 0.2619, -0.5567, 0.2143, -0.5567, 0.3319, 0.5, 0.3319, 0.5, 0.2143, 0.5, 0.08433, 1.431, 0.08433, 1.557, 0.2143, 0.5, 0.2143, 1.777, 0.3918, 1.777, 1.326, 1.651, 1.322, 1.651, 0.2619, -0.4306, 0.08433, 0.5, 0.08433, 0.5, 0.2143, -0.5567, 0.2143, 1.651, 0.2619, 1.557, 0.3319, 1.557, 1.392, 1.651, 1.322, -0.7772, 1.326, -0.7773, 0.3918, -0.6511, 0.2619, -0.6511, 1.322, 0.5, 0.2143, 1.557, 0.2143, 1.557, 0.3319, 0.5, 0.3319, 1.651, 0.2619, 1.651, 1.322, 1.557, 1.392, 1.557, 0.3319, -0.5567, 0.2143, 0.5, 0.2143, 0.5, 0.3319, -0.5567, 0.3319, 0.5, 0.2143, 0.5, 0.3319, 1.557, 0.3319, 1.557, 0.2143, -0.6511, 1.322, -0.6511, 0.2619, -0.5567, 0.3319, -0.5567, 1.392, -0.7772, 1.326, -0.6511, 1.322, -0.6511, 0.2619, -0.7773, 0.3918, -0.4306, 0.08433, -0.5567, 0.2143, 0.5, 0.2143, 0.5, 0.08433, 1.557, 1.392, 0.5, 1.392, 0.5, 0.3319, 1.557, 0.3319, -0.5567, 0.3319, 0.5, 0.3319, 0.5, 1.392, -0.5567, 1.392, 1.777, 0.3918, 1.651, 0.2619, 1.651, 1.322, 1.777, 1.326, 0.5, 0.08433, 0.5, 0.2143, 1.557, 0.2143, 1.431, 0.08433])
_uv.active_render = True
_uv = me_cube_017.uv_layers.new(name='Good UVs')
_uv.uv.foreach_set('vector', [0.3166, 0.3481, 0.3166, 0.5648, 0.6088, 0.3481, 0.3166, 0.3481, 0.3166, 0.5648, 0.02443, 0.3481, 0.6088, 0.3481, 0.3166, 0.5648, 0.3166, 0.3481, 0.02443, 0.3481, 0.3166, 0.5648, 0.3166, 0.3481, 0.02443, 0.02075, 0.02443, 0.3481, 0.3166, 0.3481, 0.3166, 0.02075, 0.6088, 0.02075, 0.5227, 0.05737, 0.4028, 0.05737, 0.3166, 0.02075, 0.3166, 0.02075, 0.3166, 0.3481, 0.02443, 0.3481, 0.02443, 0.02075, 0.7632, 0.6421, 0.6423, 0.7512, 0.5121, 0.7512, 0.3912, 0.6421, 0.3166, 0.02075, 0.3166, 0.3481, 0.6088, 0.3481, 0.6088, 0.02075, 0.3912, 0.6421, 0.2703, 0.7512, 0.2703, 0.8688, 0.3912, 0.978, 0.6088, 0.3481, 0.5227, 0.2494, 0.5227, 0.05737, 0.6088, 0.02075, 0.3166, 0.02075, 0.4028, 0.05737, 0.4028, 0.2494, 0.3166, 0.3481, 0.3166, 0.3481, 0.4028, 0.2494, 0.5227, 0.2494, 0.6088, 0.3481, 0.7632, 0.6421, 0.6423, 0.7512, 0.6423, 0.8688, 0.7632, 0.978, 0.3912, 0.6421, 0.2703, 0.7512, 0.1401, 0.7512, 0.01918, 0.6421, 0.01918, 0.6421, 0.1401, 0.7512, 0.1401, 0.8688, 0.01918, 0.978, 0.01918, 0.978, 0.1401, 0.8688, 0.2703, 0.8688, 0.3912, 0.978, 0.3912, 0.978, 0.2703, 0.8688, 0.2703, 0.7512, 0.3912, 0.6421, 0.7632, 0.978, 0.6423, 0.8688, 0.6423, 0.7512, 0.7632, 0.6421, 0.3912, 0.978, 0.5121, 0.8688, 0.6423, 0.8688, 0.7632, 0.978, 0.3912, 0.6421, 0.5121, 0.7512, 0.5121, 0.8688, 0.3912, 0.978, 0.3912, 0.978, 0.5121, 0.8688, 0.5121, 0.7512, 0.3912, 0.6421, 0.3912, 0.6421, 0.5121, 0.7512, 0.6423, 0.7512, 0.7632, 0.6421, 0.7632, 0.978, 0.6423, 0.8688, 0.5121, 0.8688, 0.3912, 0.978, 0.01918, 0.6421, 0.1401, 0.7512, 0.2703, 0.7512, 0.3912, 0.6421, 0.3912, 0.978, 0.2703, 0.8688, 0.1401, 0.8688, 0.01918, 0.978, 0.01918, 0.978, 0.1401, 0.8688, 0.1401, 0.7512, 0.01918, 0.6421, 0.7248, 0.5627, 0.975, 0.5627, 0.975, 0.3133, 0.7248, 0.3133, 0.975, 0.06394, 0.7248, 0.06394, 0.7248, 0.3133, 0.975, 0.3133, 0.9585, 0.585, 0.975, 0.5627, 0.7248, 0.5627, 0.7082, 0.585, 0.697, 0.5627, 0.7248, 0.5627, 0.7248, 0.3133, 0.697, 0.3133, 0.6663, 0.3133, 0.6663, 0.09369, 0.697, 0.06394, 0.697, 0.3133, 0.7389, 0.01189, 0.9593, 0.01189, 0.9585, 0.04166, 0.7082, 0.04166, 0.6663, 0.533, 0.6663, 0.3133, 0.697, 0.3133, 0.697, 0.5627, 0.7082, 0.04166, 0.7248, 0.06394, 0.975, 0.06394, 0.9585, 0.04166, 0.9593, 0.6148, 0.7389, 0.6148, 0.7082, 0.585, 0.9585, 0.585, 0.697, 0.3133, 0.697, 0.06394, 0.7248, 0.06394, 0.7248, 0.3133, 0.7082, 0.04166, 0.9585, 0.04166, 0.975, 0.06394, 0.7248, 0.06394, 0.697, 0.5627, 0.697, 0.3133, 0.7248, 0.3133, 0.7248, 0.5627, 0.697, 0.3133, 0.7248, 0.3133, 0.7248, 0.06394, 0.697, 0.06394, 0.9585, 0.585, 0.7082, 0.585, 0.7248, 0.5627, 0.975, 0.5627, 0.9593, 0.6148, 0.9585, 0.585, 0.7082, 0.585, 0.7389, 0.6148, 0.6663, 0.533, 0.697, 0.5627, 0.697, 0.3133, 0.6663, 0.3133, 0.975, 0.06394, 0.975, 0.3133, 0.7248, 0.3133, 0.7248, 0.06394, 0.7248, 0.5627, 0.7248, 0.3133, 0.975, 0.3133, 0.975, 0.5627, 0.7389, 0.01189, 0.7082, 0.04166, 0.9585, 0.04166, 0.9593, 0.01189, 0.6663, 0.3133, 0.697, 0.3133, 0.697, 0.06394, 0.6663, 0.09369])
me_cube_017.use_remesh_preserve_volume = False
me_cube_017.use_remesh_preserve_attributes = False
me_cube_017.use_mirror_vertex_groups = False
me_cube_017.update()
me_circle_003 = bpy.data.meshes.new('Circle.003')
me_circle_003.from_pydata([(0.0, 0.2882, -0.01615), (-0.2038, 0.2038, -0.01615), (-0.2882, -1.26e-08, -0.01615), (-0.2038, -0.2038, -0.01615), (-4.352e-08, -0.2882, -0.01615), (0.2038, -0.2038, -0.01615), (0.2882, 3.437e-09, -0.01615), (0.2038, 0.2038, -0.01615), (0.2038, 0.2038, 0.1538), (0.2882, 3.437e-09, 0.1538), (0.2038, -0.2038, 0.1538), (-4.352e-08, -0.2882, 0.1538), (-0.2038, -0.2038, 0.1538), (-0.2882, -1.26e-08, 0.1538), (-0.2038, 0.2038, 0.1538), (0.0, 0.2882, 0.1538), (-1.074e-08, 3.221e-09, 0.1538)], [], [(8, 16, 9), (11, 16, 12), (15, 16, 8), (14, 16, 15), (10, 16, 11), (13, 16, 14), (9, 16, 10), (4, 11, 12, 3), (0, 15, 8, 7), (1, 14, 15, 0), (5, 10, 11, 4), (2, 13, 14, 1), (6, 9, 10, 5), (3, 12, 13, 2), (7, 8, 9, 6), (12, 16, 13)])
me_circle_003.polygons.foreach_set('use_smooth', [True] * 16)
_uv = me_circle_003.uv_layers.new(name='GoodUVMap')
_uv.uv.foreach_set('vector', [0.162, 0.9444, 0.3289, 0.6946, 0.3875, 0.9892, 0.6236, 0.636, 0.3289, 0.6946, 0.4958, 0.4448, 0.03429, 0.7532, 0.3289, 0.6946, 0.162, 0.9444, 0.07915, 0.5277, 0.3289, 0.6946, 0.03429, 0.7532, 0.5787, 0.8615, 0.3289, 0.6946, 0.6236, 0.636, 0.2703, 0.3999, 0.3289, 0.6946, 0.07915, 0.5277, 0.3875, 0.9892, 0.3289, 0.6946, 0.5787, 0.8615, 8.691e-05, 0.189, 8.691e-05, 8.702e-05, 0.25, 8.701e-05, 0.25, 0.189, 0.9999, 0.1891, 0.9999, 0.378, 0.75, 0.378, 0.75, 0.1891, 0.75, 0.189, 0.75, 8.693e-05, 0.9999, 8.691e-05, 0.9999, 0.189, 0.25, 0.1891, 0.25, 0.378, 8.691e-05, 0.378, 8.691e-05, 0.1891, 0.5, 0.189, 0.5, 8.696e-05, 0.75, 8.693e-05, 0.75, 0.189, 0.5, 0.1891, 0.5, 0.378, 0.25, 0.378, 0.25, 0.1891, 0.25, 0.189, 0.25, 8.701e-05, 0.5, 8.696e-05, 0.5, 0.189, 0.75, 0.1891, 0.75, 0.378, 0.5, 0.378, 0.5, 0.1891, 0.4958, 0.4448, 0.3289, 0.6946, 0.2703, 0.3999])
me_circle_003.use_remesh_preserve_volume = False
me_circle_003.use_remesh_preserve_attributes = False
me_circle_003.use_mirror_vertex_groups = False
me_circle_003.update()

# ---- objects
ob_windows = bpy.data.objects.new('Windows', me_cube_001)
ob_inside_school = bpy.data.objects.new('Inside_School', me_cube_002)
ob_door = bpy.data.objects.new('Door', me_cube_000)
ob_blackboard = bpy.data.objects.new('blackboard', me_cube_003)
ob_outside_school = bpy.data.objects.new('Outside School', me_cube_017)
ob_trunk = bpy.data.objects.new('Trunk', me_circle_003)

# ---- transforms, parenting, visibility, modifiers, constraints
ob_windows.location = (0.0, 0.0, 0.0)
ob_windows.lineart.crease_threshold = 0.0
ob_inside_school.location = (0.0, 0.0, 0.0)
ob_inside_school.lineart.crease_threshold = 0.0
ob_door.location = (0.7475, -1.26, 0.536)
ob_door.rotation_euler = (0.0, -0.0, 1.881)
ob_door.lineart.crease_threshold = 0.0
ob_blackboard.location = (0.0, 0.0, 0.0)
ob_blackboard.lineart.crease_threshold = 0.0
ob_outside_school.location = (0.0, 0.0, 0.0)
ob_outside_school.lineart.crease_threshold = 0.0
ob_trunk.location = (0.0, 0.0, 0.0)
ob_trunk.lineart.crease_threshold = 0.0
_m = ob_trunk.modifiers.new('Auto Smooth', 'NODES')
_m.node_group = ng_auto_smooth
_gi = [s.identifier for s in ng_auto_smooth.interface.items_tree if s.item_type == 'SOCKET' and s.in_out == 'INPUT']
_m[_gi[1]] = 0.5236  # Angle

# ---- collection membership
col_collection_1.objects.link(ob_windows)
col_collection_1.objects.link(ob_inside_school)
col_collection_1.objects.link(ob_door)
col_collection_1.objects.link(ob_blackboard)
col_collection_2.objects.link(ob_outside_school)
col_collection_11.objects.link(ob_trunk)

# ---- scene / render settings (as saved in the file)
scene.frame_start = 1; scene.frame_end = 250; scene.frame_set(0)
scene.render.engine = 'BLENDER_EEVEE_NEXT'
scene.render.resolution_percentage = 50
scene.render.dither_intensity = 0.0
scene.render.use_bake_clear = False
scene.cycles.use_denoising = False
scene.cycles.samples = 128
scene.cycles.sampling_pattern = 'TABULATED_SOBOL'
scene.cycles.use_adaptive_sampling = False
scene.cycles.use_light_tree = False
scene.cycles.blur_glossy = 0.0
scene.cycles.sample_clamp_indirect = 0.0
scene.view_settings.view_transform = 'Standard'
bpy.context.view_layer.update()

# ---- added for rendering (the .blend has no active camera and no usable light): camera, sun
cam_auto = bpy.data.cameras.new('AutoCamera')
cam_auto.lens = 50.0
cam_auto.sensor_width = 36.0
cam_auto.clip_end = 1000.0
ob_auto_camera = bpy.data.objects.new('AutoCamera', cam_auto)
scene.collection.objects.link(ob_auto_camera)
ob_auto_camera.location = (4.01382, -4.82325, 4.2525)
ob_auto_camera.rotation_euler = (1.09748, -7.21219e-08, 0.694738)
scene.camera = ob_auto_camera
light_auto_sun = bpy.data.lights.new('AutoSun', 'SUN')
light_auto_sun.energy = 3.0
light_auto_sun.angle = 0.0523599
ob_auto_sun = bpy.data.objects.new('AutoSun', light_auto_sun)
scene.collection.objects.link(ob_auto_sun)
ob_auto_sun.rotation_euler = (0.872665, 0.174533, 0.523599)
bpy.context.view_layer.update()
